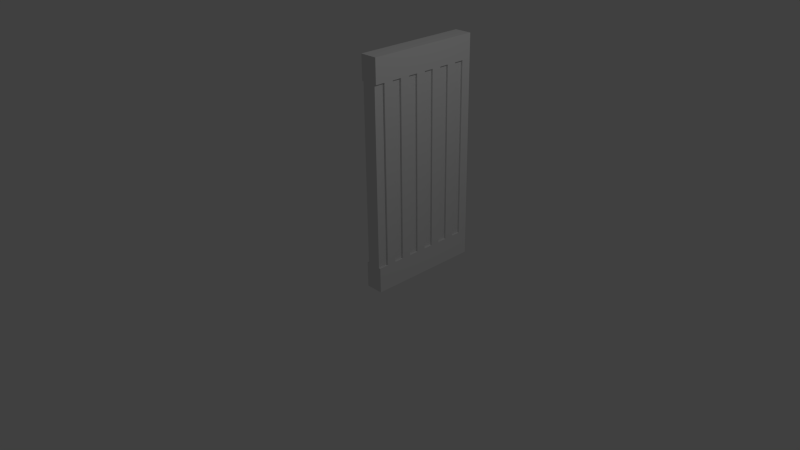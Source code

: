 # Source: double_door.blend  (saved by Blender 2.76.0; exported with 4.5.12 LTS)
import bpy
from mathutils import Matrix  # noqa: F401  (used for matrix-valued properties, if any)

bpy.ops.wm.read_factory_settings(use_empty=True)
scene = bpy.context.scene
scene.name = 'Scene'

# ---- collections
col_collection_1 = bpy.data.collections.new('Collection 1'); scene.collection.children.link(col_collection_1)

# ---- materials (node trees are filled in below, after node groups)
mat_material = bpy.data.materials.new('Material')
mat_material.alpha_threshold = 0.0
mat_material.use_transparent_shadow = False
mat_material.roughness = 0.5
mat_material.line_color = (0.0, 0.0, 0.0, 1.0)

# ---- material node trees

# ---- world
world_world = bpy.data.worlds.new('World'); scene.world = world_world
world_world.color = (0.05088, 0.05088, 0.05088)
world_world.use_sun_shadow = False
world_world.sun_shadow_jitter_overblur = 0.0
world_world.cycles.sampling_method = 'MANUAL'
world_world.cycles.sample_map_resolution = 256

# ---- cameras
cam_camera = bpy.data.cameras.new('Camera')
cam_camera.clip_end = 100.0
cam_camera.lens = 35.0
cam_camera.sensor_width = 32.0
cam_camera.sensor_height = 18.0
cam_camera.ortho_scale = 7.314
cam_camera.dof.focus_distance = 0.0
cam_camera.dof.aperture_fstop = 128.0

# ---- lights
light_lamp = bpy.data.lights.new('Lamp', 'POINT')
light_lamp.transmission_factor = 0.0
light_lamp.cutoff_distance = 30.0
light_lamp.energy = 100.0
light_lamp.shadow_buffer_clip_start = 1.001
light_lamp.shadow_soft_size = 0.1
light_lamp.shadow_maximum_resolution = 0.006
light_lamp.use_absolute_resolution = True
light_lamp.cycles.use_multiple_importance_sampling = False

# ---- meshes
me_cube = bpy.data.meshes.new('Cube')
me_cube.from_pydata([(0.09703, 1.601, -0.5206), (0.09703, -0.0004377, -0.5206), (-0.09703, -0.0004376, -0.5206), (-0.09703, 1.601, -0.5206), (0.09703, 1.601, 2.602), (0.09703, -0.0004384, 2.602), (-0.09703, -0.0004376, 2.602), (-0.09703, 1.601, 2.602), (0.09703, 1.467, -0.5206), (0.09703, 1.334, -0.5206), (0.09703, 1.2, -0.5206), (0.09703, 1.067, -0.5206), (0.09703, 0.9335, -0.5206), (0.09703, 0.8001, -0.5206), (0.09703, 0.6667, -0.5206), (0.09703, 0.5332, -0.5206), (0.09703, 0.3998, -0.5206), (0.09703, 0.2664, -0.5206), (0.09703, 0.133, -0.5206), (-0.09703, 0.133, -0.5206), (-0.09703, 0.2664, -0.5206), (-0.09703, 0.3998, -0.5206), (-0.09703, 0.5332, -0.5206), (-0.09703, 0.6667, -0.5206), (-0.09703, 0.8001, -0.5206), (-0.09703, 0.9335, -0.5206), (-0.09703, 1.067, -0.5206), (-0.09703, 1.2, -0.5206), (-0.09703, 1.334, -0.5206), (-0.09703, 1.467, -0.5206), (0.09703, 1.467, 2.602), (0.09703, 1.334, 2.602), (0.09703, 1.2, 2.602), (0.09703, 1.067, 2.602), (0.09703, 0.9335, 2.602), (0.09703, 0.8001, 2.602), (0.09703, 0.6667, 2.602), (0.09703, 0.5332, 2.602), (0.09703, 0.3998, 2.602), (0.09703, 0.2664, 2.602), (0.09703, 0.133, 2.602), (-0.09703, 0.133, 2.602), (-0.09703, 0.2664, 2.602), (-0.09703, 0.3998, 2.602), (-0.09703, 0.5332, 2.602), (-0.09703, 0.6667, 2.602), (-0.09703, 0.8001, 2.602), (-0.09703, 0.9335, 2.602), (-0.09703, 1.067, 2.602), (-0.09703, 1.2, 2.602), (-0.09703, 1.334, 2.602), (-0.09703, 1.467, 2.602), (-0.1234, 1.467, -0.5206), (-0.1234, 1.601, -0.5206), (-0.1234, 1.601, 2.602), (-0.1234, 1.467, 2.602), (-0.1234, 0.133, -0.5206), (-0.1234, 0.2664, -0.5206), (-0.1234, 0.3998, -0.5206), (-0.1234, 0.5332, -0.5206), (-0.1234, 0.6667, -0.5206), (-0.1234, 0.8001, -0.5206), (-0.1234, 0.9335, -0.5206), (-0.1234, 1.067, -0.5206), (-0.1234, 1.2, -0.5206), (-0.1234, 1.334, -0.5206), (0.09703, 1.601, -0.1692), (0.09703, 1.601, 0.5402), (0.09703, 1.601, 1.061), (0.09703, 1.601, 1.581), (0.09703, 1.601, 2.273), (0.09703, -0.0004378, -0.1692), (0.09703, -0.0004379, 0.5402), (0.09703, -0.000438, 1.061), (0.09703, -0.0004382, 1.581), (0.09703, -0.0004383, 2.273), (-0.09703, -0.0004376, -0.1692), (-0.09703, -0.0004376, 0.5402), (-0.09703, -0.0004376, 1.061), (-0.09703, -0.0004376, 1.581), (-0.09703, -0.0004376, 2.273), (-0.09703, 1.601, -0.1692), (-0.09703, 1.601, 0.5402), (-0.09703, 1.601, 1.061), (-0.09703, 1.601, 1.581), (-0.09703, 1.601, 2.273), (-0.09703, 0.133, 2.273), (-0.09703, 0.133, 1.581), (-0.09703, 0.133, 1.061), (-0.09703, 0.133, 0.5402), (-0.09703, 0.133, -0.1692), (-0.09703, 0.2664, 2.273), (-0.09703, 0.2664, 1.581), (-0.09703, 0.2664, 1.061), (-0.09703, 0.2664, 0.5402), (-0.09703, 0.2664, -0.1692), (-0.09703, 0.3998, 2.273), (-0.09703, 0.3998, 1.581), (-0.09703, 0.3998, 1.061), (-0.09703, 0.3998, 0.5402), (-0.09703, 0.3998, -0.1692), (-0.09703, 0.5332, 2.273), (-0.09703, 0.5332, 1.581), (-0.09703, 0.5332, 1.061), (-0.09703, 0.5332, 0.5402), (-0.09703, 0.5332, -0.1692), (-0.09703, 0.6667, 2.273), (-0.09703, 0.6667, 1.581), (-0.09703, 0.6667, 1.061), (-0.09703, 0.6667, 0.5402), (-0.09703, 0.6667, -0.1692), (-0.09703, 0.8001, 2.273), (-0.09703, 0.8001, 1.581), (-0.09703, 0.8001, 1.061), (-0.09703, 0.8001, 0.5402), (-0.09703, 0.8001, -0.1692), (-0.09703, 0.9335, 2.273), (-0.09703, 0.9335, 1.581), (-0.09703, 0.9335, 1.061), (-0.09703, 0.9335, 0.5402), (-0.09703, 0.9335, -0.1692), (-0.09703, 1.067, 2.273), (-0.09703, 1.067, 1.581), (-0.09703, 1.067, 1.061), (-0.09703, 1.067, 0.5402), (-0.09703, 1.067, -0.1692), (-0.09703, 1.2, 2.273), (-0.09703, 1.2, 1.581), (-0.09703, 1.2, 1.061), (-0.09703, 1.2, 0.5402), (-0.09703, 1.2, -0.1692), (-0.09703, 1.334, 2.273), (-0.09703, 1.334, 1.581), (-0.09703, 1.334, 1.061), (-0.09703, 1.334, 0.5402), (-0.09703, 1.334, -0.1692), (-0.09703, 1.467, 2.273), (-0.09703, 1.467, 1.581), (-0.09703, 1.467, 1.061), (-0.09703, 1.467, 0.5402), (-0.09703, 1.467, -0.1692), (0.09703, 1.467, 2.273), (0.09703, 1.467, 1.581), (0.09703, 1.467, 1.061), (0.09703, 1.467, 0.5402), (0.09703, 1.467, -0.1692), (0.09703, 1.334, 2.273), (0.09703, 1.334, 1.581), (0.09703, 1.334, 1.061), (0.09703, 1.334, 0.5402), (0.09703, 1.334, -0.1692), (0.09703, 1.2, 2.273), (0.09703, 1.2, 1.581), (0.09703, 1.2, 1.061), (0.09703, 1.2, 0.5402), (0.09703, 1.2, -0.1692), (0.09703, 1.067, 2.273), (0.09703, 1.067, 1.581), (0.09703, 1.067, 1.061), (0.09703, 1.067, 0.5402), (0.09703, 1.067, -0.1692), (0.09703, 0.9335, 2.273), (0.09703, 0.9335, 1.581), (0.09703, 0.9335, 1.061), (0.09703, 0.9335, 0.5402), (0.09703, 0.9335, -0.1692), (0.09703, 0.8001, 2.273), (0.09703, 0.8001, 1.581), (0.09703, 0.8001, 1.061), (0.09703, 0.8001, 0.5402), (0.09703, 0.8001, -0.1692), (0.09703, 0.6667, 2.273), (0.09703, 0.6667, 1.581), (0.09703, 0.6667, 1.061), (0.09703, 0.6667, 0.5402), (0.09703, 0.6667, -0.1692), (0.09703, 0.5332, 2.273), (0.09703, 0.5332, 1.581), (0.09703, 0.5332, 1.061), (0.09703, 0.5332, 0.5402), (0.09703, 0.5332, -0.1692), (0.09703, 0.3998, 2.273), (0.09703, 0.3998, 1.581), (0.09703, 0.3998, 1.061), (0.09703, 0.3998, 0.5402), (0.09703, 0.3998, -0.1692), (0.09703, 0.2664, 2.273), (0.09703, 0.2664, 1.581), (0.09703, 0.2664, 1.061), (0.09703, 0.2664, 0.5402), (0.09703, 0.2664, -0.1692), (0.09703, 0.133, 2.273), (0.09703, 0.133, 1.581), (0.09703, 0.133, 1.061), (0.09703, 0.133, 0.5402), (0.09703, 0.133, -0.1692), (-0.1234, 1.601, -0.1692), (-0.1234, 1.601, 0.5402), (-0.1234, 1.601, 1.061), (-0.1234, 1.601, 1.581), (-0.1234, 1.601, 2.273), (-0.1234, 0.133, 2.273), (-0.1234, 0.133, 1.581), (-0.1234, 0.133, 1.061), (-0.1234, 0.133, 0.5402), (-0.1234, 0.133, -0.1692), (-0.1234, 0.2664, 2.273), (-0.1234, 0.2664, 1.581), (-0.1234, 0.2664, 1.061), (-0.1234, 0.2664, 0.5402), (-0.1234, 0.2664, -0.1692), (-0.1234, 0.3998, 2.273), (-0.1234, 0.3998, 1.581), (-0.1234, 0.3998, 1.061), (-0.1234, 0.3998, 0.5402), (-0.1234, 0.3998, -0.1692), (-0.1234, 0.5332, 2.273), (-0.1234, 0.5332, 1.581), (-0.1234, 0.5332, 1.061), (-0.1234, 0.5332, 0.5402), (-0.1234, 0.5332, -0.1692), (-0.1234, 0.6667, 2.273), (-0.1234, 0.6667, 1.581), (-0.1234, 0.6667, 1.061), (-0.1234, 0.6667, 0.5402), (-0.1234, 0.6667, -0.1692), (-0.1234, 0.8001, 2.273), (-0.1234, 0.8001, 1.581), (-0.1234, 0.8001, 1.061), (-0.1234, 0.8001, 0.5402), (-0.1234, 0.8001, -0.1692), (-0.1234, 0.9335, 2.273), (-0.1234, 0.9335, 1.581), (-0.1234, 0.9335, 1.061), (-0.1234, 0.9335, 0.5402), (-0.1234, 0.9335, -0.1692), (-0.1234, 1.067, 2.273), (-0.1234, 1.067, 1.581), (-0.1234, 1.067, 1.061), (-0.1234, 1.067, 0.5402), (-0.1234, 1.067, -0.1692), (-0.1234, 1.2, 2.273), (-0.1234, 1.2, 1.581), (-0.1234, 1.2, 1.061), (-0.1234, 1.2, 0.5402), (-0.1234, 1.2, -0.1692), (-0.1234, 1.334, 2.273), (-0.1234, 1.334, 1.581), (-0.1234, 1.334, 1.061), (-0.1234, 1.334, 0.5402), (-0.1234, 1.334, -0.1692), (-0.1234, 1.467, 2.273), (-0.1234, 1.467, 1.581), (-0.1234, 1.467, 1.061), (-0.1234, 1.467, 0.5402), (-0.1234, 1.467, -0.1692), (-0.1234, 0.002267, 2.602), (-0.1234, 0.002267, 2.273), (-0.09703, -0.0006124, -0.1692), (-0.09703, -0.0006124, -0.5206), (-0.1234, -0.0006124, -0.1692), (-0.1234, -0.0006124, -0.5206), (0.1224, 1.601, 2.273), (0.1224, 1.601, 2.602), (0.1224, 1.601, -0.5206), (0.1224, 1.467, -0.5206), (0.1224, 1.334, -0.5206), (0.1224, 1.2, -0.5206), (0.1224, 1.067, -0.5206), (0.1224, 0.9335, -0.5206), (0.1224, 0.8001, -0.5206), (0.1224, 0.6667, -0.5206), (0.1224, 0.5332, -0.5206), (0.1224, 0.3998, -0.5206), (0.1224, 0.2664, -0.5206), (0.1224, 0.133, -0.5206), (0.1224, 1.467, 2.602), (0.1224, 1.467, -0.1692), (0.1224, 1.334, -0.1692), (0.1224, 1.2, -0.1692), (0.1224, 1.067, -0.1692), (0.1224, 0.9335, -0.1692), (0.1224, 0.8001, -0.1692), (0.1224, 0.6667, -0.1692), (0.1224, 0.5332, -0.1692), (0.1224, 0.3998, -0.1692), (0.1224, 0.2664, -0.1692), (0.1224, 0.133, -0.1692), (0.1224, 1.601, -0.1692), (0.1224, 1.601, 0.5402), (0.1224, 1.601, 1.061), (0.1224, 1.601, 1.581), (0.1224, 1.467, 2.273), (0.1224, 1.467, 1.581), (0.1224, 1.467, 1.061), (0.1224, 1.467, 0.5402), (0.1224, 1.334, 2.273), (0.1224, 1.334, 1.581), (0.1224, 1.334, 1.061), (0.1224, 1.334, 0.5402), (0.1224, 1.2, 2.273), (0.1224, 1.2, 1.581), (0.1224, 1.2, 1.061), (0.1224, 1.2, 0.5402), (0.1224, 1.067, 2.273), (0.1224, 1.067, 1.581), (0.1224, 1.067, 1.061), (0.1224, 1.067, 0.5402), (0.1224, 0.9335, 2.273), (0.1224, 0.9335, 1.581), (0.1224, 0.9335, 1.061), (0.1224, 0.9335, 0.5402), (0.1224, 0.8001, 2.273), (0.1224, 0.8001, 1.581), (0.1224, 0.8001, 1.061), (0.1224, 0.8001, 0.5402), (0.1224, 0.6667, 2.273), (0.1224, 0.6667, 1.581), (0.1224, 0.6667, 1.061), (0.1224, 0.6667, 0.5402), (0.1224, 0.5332, 2.273), (0.1224, 0.5332, 1.581), (0.1224, 0.5332, 1.061), (0.1224, 0.5332, 0.5402), (0.1224, 0.3998, 2.273), (0.1224, 0.3998, 1.581), (0.1224, 0.3998, 1.061), (0.1224, 0.3998, 0.5402), (0.1224, 0.2664, 2.273), (0.1224, 0.2664, 1.581), (0.1224, 0.2664, 1.061), (0.1224, 0.2664, 0.5402), (0.1224, 0.133, 2.273), (0.1224, 0.133, 1.581), (0.1224, 0.133, 1.061), (0.1224, 0.133, 0.5402), (0.09703, -0.00143, 2.602), (0.09703, -0.00143, 2.273), (0.1224, -0.00143, 2.602), (0.1224, -0.00143, 2.273), (0.09703, -0.001144, -0.1692), (0.09703, -0.001144, -0.5206), (0.1224, -0.001144, -0.1692), (0.1224, -0.001144, -0.5206)], [], [(18, 1, 2, 19), (40, 41, 6, 5), (75, 5, 6, 80), (81, 3, 53, 196), (66, 0, 3, 81), (24, 23, 60, 61), (173, 174, 319, 318), (16, 15, 272, 273), (147, 146, 296, 297), (172, 173, 318, 317), (4, 7, 51, 30), (30, 51, 50, 31), (31, 50, 49, 32), (32, 49, 48, 33), (33, 48, 47, 34), (34, 47, 46, 35), (35, 46, 45, 36), (36, 45, 44, 37), (37, 44, 43, 38), (38, 43, 42, 39), (39, 42, 41, 40), (0, 8, 29, 3), (8, 9, 28, 29), (9, 10, 27, 28), (10, 11, 26, 27), (11, 12, 25, 26), (12, 13, 24, 25), (13, 14, 23, 24), (14, 15, 22, 23), (15, 16, 21, 22), (16, 17, 20, 21), (17, 18, 19, 20), (251, 55, 54, 200), (321, 320, 324, 325), (26, 25, 62, 63), (322, 321, 325, 326), (20, 19, 56, 57), (28, 27, 64, 65), (51, 7, 54, 55), (323, 322, 326, 327), (22, 21, 58, 59), (3, 29, 52, 53), (284, 323, 327, 285), (91, 92, 207, 206), (92, 93, 208, 207), (93, 94, 209, 208), (94, 95, 210, 209), (130, 129, 244, 245), (129, 128, 243, 244), (128, 127, 242, 243), (127, 126, 241, 242), (329, 328, 332, 333), (90, 89, 204, 205), (89, 88, 203, 204), (88, 87, 202, 203), (87, 86, 201, 202), (121, 122, 237, 236), (122, 123, 238, 237), (123, 124, 239, 238), (124, 125, 240, 239), (330, 329, 333, 334), (120, 119, 234, 235), (119, 118, 233, 234), (118, 117, 232, 233), (117, 116, 231, 232), (111, 112, 227, 226), (112, 113, 228, 227), (113, 114, 229, 228), (114, 115, 230, 229), (331, 330, 334, 335), (110, 109, 224, 225), (109, 108, 223, 224), (108, 107, 222, 223), (107, 106, 221, 222), (101, 102, 217, 216), (102, 103, 218, 217), (103, 104, 219, 218), (104, 105, 220, 219), (286, 331, 335, 287), (245, 244, 249, 250), (244, 243, 248, 249), (243, 242, 247, 248), (242, 241, 246, 247), (235, 234, 239, 240), (234, 233, 238, 239), (233, 232, 237, 238), (232, 231, 236, 237), (225, 224, 229, 230), (224, 223, 228, 229), (223, 222, 227, 228), (222, 221, 226, 227), (215, 214, 219, 220), (214, 213, 218, 219), (213, 212, 217, 218), (212, 211, 216, 217), (205, 204, 209, 210), (204, 203, 208, 209), (203, 202, 207, 208), (202, 201, 206, 207), (52, 255, 196, 53), (255, 254, 197, 196), (254, 253, 198, 197), (253, 252, 199, 198), (252, 251, 200, 199), (171, 172, 317, 316), (14, 13, 270, 271), (185, 184, 189, 190), (184, 183, 188, 189), (183, 182, 187, 188), (182, 181, 186, 187), (144, 145, 277, 295), (143, 144, 295, 294), (175, 174, 179, 180), (174, 173, 178, 179), (173, 172, 177, 178), (172, 171, 176, 177), (170, 169, 315, 282), (12, 11, 268, 269), (142, 143, 294, 293), (165, 164, 169, 170), (164, 163, 168, 169), (163, 162, 167, 168), (162, 161, 166, 167), (169, 168, 314, 315), (194, 195, 287, 335), (141, 142, 293, 292), (145, 8, 341, 340), (168, 167, 313, 314), (155, 154, 159, 160), (154, 153, 158, 159), (153, 152, 157, 158), (152, 151, 156, 157), (193, 194, 335, 334), (10, 9, 266, 267), (276, 30, 336, 338), (167, 166, 312, 313), (145, 144, 149, 150), (144, 143, 148, 149), (143, 142, 147, 148), (142, 141, 146, 147), (192, 193, 334, 333), (191, 192, 333, 332), (8, 0, 264, 265), (135, 134, 139, 140), (134, 133, 138, 139), (133, 132, 137, 138), (132, 131, 136, 137), (125, 124, 129, 130), (124, 123, 128, 129), (123, 122, 127, 128), (122, 121, 126, 127), (131, 132, 247, 246), (132, 133, 248, 247), (133, 134, 249, 248), (134, 135, 250, 249), (262, 263, 276, 292), (115, 114, 119, 120), (114, 113, 118, 119), (113, 112, 117, 118), (112, 111, 116, 117), (140, 255, 260, 258), (105, 104, 109, 110), (104, 103, 108, 109), (103, 102, 107, 108), (102, 101, 106, 107), (29, 140, 258, 259), (100, 99, 214, 215), (99, 98, 213, 214), (98, 97, 212, 213), (97, 96, 211, 212), (255, 52, 261, 260), (95, 94, 99, 100), (94, 93, 98, 99), (93, 92, 97, 98), (92, 91, 96, 97), (52, 29, 259, 261), (140, 139, 254, 255), (139, 138, 253, 254), (138, 137, 252, 253), (137, 136, 251, 252), (259, 258, 260, 261), (76, 77, 89, 90), (77, 78, 88, 89), (78, 79, 87, 88), (79, 80, 86, 87), (4, 70, 85, 7), (70, 69, 84, 85), (69, 68, 83, 84), (68, 67, 82, 83), (67, 66, 81, 82), (7, 85, 200, 54), (85, 84, 199, 200), (84, 83, 198, 199), (83, 82, 197, 198), (82, 81, 196, 197), (1, 71, 76, 2), (71, 72, 77, 76), (72, 73, 78, 77), (73, 74, 79, 78), (74, 75, 80, 79), (195, 194, 72, 71), (194, 193, 73, 72), (193, 192, 74, 73), (192, 191, 75, 74), (55, 251, 257, 256), (80, 6, 256, 257), (6, 41, 42, 43, 44, 45, 46, 47, 48, 49, 50, 51, 55, 256), (91, 206, 201, 86, 80, 257, 251, 136, 131, 246, 241, 126, 121, 236, 231, 116, 111, 226, 221, 106, 101, 216, 211, 96), (282, 315, 319, 283), (315, 314, 318, 319), (314, 313, 317, 318), (313, 312, 316, 317), (280, 307, 311, 281), (307, 306, 310, 311), (306, 305, 309, 310), (305, 304, 308, 309), (278, 299, 303, 279), (299, 298, 302, 303), (298, 297, 301, 302), (297, 296, 300, 301), (264, 288, 277, 265), (288, 289, 295, 277), (289, 290, 294, 295), (290, 291, 293, 294), (291, 262, 292, 293), (148, 147, 297, 298), (174, 175, 283, 319), (149, 148, 298, 299), (8, 265, 343, 341), (18, 17, 274, 275), (150, 149, 299, 278), (265, 277, 342, 343), (177, 176, 320, 321), (277, 145, 340, 342), (178, 177, 321, 322), (340, 341, 343, 342), (151, 152, 301, 300), (179, 178, 322, 323), (152, 153, 302, 301), (180, 179, 323, 284), (153, 154, 303, 302), (154, 155, 279, 303), (70, 4, 263, 262), (0, 66, 288, 264), (181, 182, 325, 324), (66, 67, 289, 288), (182, 183, 326, 325), (157, 156, 304, 305), (67, 68, 290, 289), (183, 184, 327, 326), (158, 157, 305, 306), (68, 69, 291, 290), (184, 185, 285, 327), (159, 158, 306, 307), (69, 70, 262, 291), (160, 159, 307, 280), (187, 186, 328, 329), (4, 30, 276, 263), (188, 187, 329, 330), (161, 162, 309, 308), (189, 188, 330, 331), (162, 163, 310, 309), (190, 189, 331, 286), (163, 164, 311, 310), (164, 165, 281, 311), (336, 337, 339, 338), (30, 141, 337, 336), (141, 292, 339, 337), (292, 276, 338, 339)])
me_cube.materials.append(mat_material)
me_cube.use_remesh_preserve_volume = False
me_cube.use_remesh_preserve_attributes = False
me_cube.use_mirror_vertex_groups = False
me_cube.update()

# ---- objects
ob_cube = bpy.data.objects.new('Cube', me_cube)
ob_lamp = bpy.data.objects.new('Lamp', light_lamp)
ob_camera = bpy.data.objects.new('Camera', cam_camera)

# ---- transforms, parenting, visibility, modifiers, constraints
ob_cube.location = (0.0, 0.0, 0.0)
ob_cube.lock_rotations_4d = False
ob_cube.empty_display_type = 'ARROWS'
ob_cube.lineart.crease_threshold = 0.0
ob_lamp.location = (4.076, 1.005, 5.904)
ob_lamp.rotation_euler = (0.6503, 0.05522, 1.866)
ob_lamp.lock_rotations_4d = False
ob_lamp.empty_display_type = 'ARROWS'
ob_lamp.color = (0.0, 0.0, 0.0, 0.0)
ob_lamp.lineart.crease_threshold = 0.0
ob_camera.location = (7.481, -6.508, 5.344)
ob_camera.rotation_euler = (1.109, 0.01082, 0.8149)
ob_camera.lock_rotations_4d = False
ob_camera.empty_display_type = 'ARROWS'
ob_camera.color = (0.0, 0.0, 0.0, 0.0)
ob_camera.display_type = 'WIRE'
ob_camera.lineart.crease_threshold = 0.0

# ---- collection membership
col_collection_1.objects.link(ob_cube)
col_collection_1.objects.link(ob_lamp)
col_collection_1.objects.link(ob_camera)

# ---- scene / render settings (as saved in the file)
scene.camera = ob_camera
scene.frame_start = 1; scene.frame_end = 250; scene.frame_set(1)
scene.render.engine = 'BLENDER_EEVEE_NEXT'
scene.render.resolution_percentage = 50
scene.render.dither_intensity = 0.0
scene.cycles.use_denoising = False
scene.cycles.samples = 10
scene.cycles.sampling_pattern = 'TABULATED_SOBOL'
scene.cycles.light_sampling_threshold = 0.0
scene.cycles.use_adaptive_sampling = False
scene.cycles.use_light_tree = False
scene.cycles.blur_glossy = 0.0
scene.cycles.pixel_filter_type = 'GAUSSIAN'
scene.cycles.sample_clamp_indirect = 0.0
scene.view_settings.view_transform = 'Standard'
bpy.context.view_layer.update()
